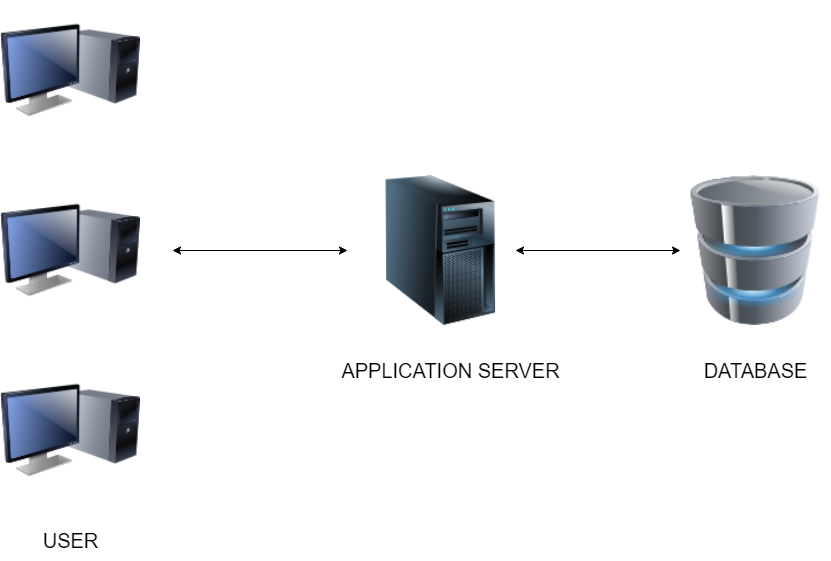

The diagram above was exported from draw.io. Its source (the exported page's mxGraphModel, read from the mxfile embedded in the PNG):
<mxGraphModel dx="1422" dy="793" grid="0" gridSize="10" guides="1" tooltips="1" connect="1" arrows="1" fold="1" page="1" pageScale="1" pageWidth="1200" pageHeight="1600" math="0" shadow="0">
  <root>
    <mxCell id="0" />
    <mxCell id="1" parent="0" />
    <mxCell id="4NpNRYUWXRdJ9FoQuJPE-4" value="" style="image;html=1;image=img/lib/clip_art/computers/Database_128x128.png;strokeColor=default;strokeWidth=1;fillColor=none;" vertex="1" parent="1">
      <mxGeometry x="840" y="375" width="150" height="150" as="geometry" />
    </mxCell>
    <mxCell id="4NpNRYUWXRdJ9FoQuJPE-13" style="edgeStyle=orthogonalEdgeStyle;rounded=0;orthogonalLoop=1;jettySize=auto;html=1;startArrow=classic;startFill=1;endArrow=classic;endFill=1;" edge="1" parent="1" source="4NpNRYUWXRdJ9FoQuJPE-5" target="4NpNRYUWXRdJ9FoQuJPE-4">
      <mxGeometry relative="1" as="geometry" />
    </mxCell>
    <mxCell id="4NpNRYUWXRdJ9FoQuJPE-5" value="" style="image;html=1;image=img/lib/clip_art/computers/Server_Tower_128x128.png;strokeColor=default;strokeWidth=1;fillColor=none;" vertex="1" parent="1">
      <mxGeometry x="525" y="375" width="150" height="150" as="geometry" />
    </mxCell>
    <mxCell id="4NpNRYUWXRdJ9FoQuJPE-7" value="" style="image;html=1;image=img/lib/clip_art/computers/Monitor_Tower_128x128.png;strokeColor=default;strokeWidth=1;fillColor=none;" vertex="1" parent="1">
      <mxGeometry x="160" y="200" width="140" height="140" as="geometry" />
    </mxCell>
    <mxCell id="4NpNRYUWXRdJ9FoQuJPE-11" style="edgeStyle=orthogonalEdgeStyle;rounded=0;orthogonalLoop=1;jettySize=auto;html=1;entryX=0;entryY=0.5;entryDx=0;entryDy=0;startArrow=classic;startFill=1;" edge="1" parent="1">
      <mxGeometry relative="1" as="geometry">
        <mxPoint x="507" y="450.0000000000001" as="targetPoint" />
        <mxPoint x="332" y="450" as="sourcePoint" />
      </mxGeometry>
    </mxCell>
    <mxCell id="4NpNRYUWXRdJ9FoQuJPE-8" value="" style="image;html=1;image=img/lib/clip_art/computers/Monitor_Tower_128x128.png;strokeColor=default;strokeWidth=1;fillColor=none;" vertex="1" parent="1">
      <mxGeometry x="160" y="380" width="140" height="140" as="geometry" />
    </mxCell>
    <mxCell id="4NpNRYUWXRdJ9FoQuJPE-9" value="" style="image;html=1;image=img/lib/clip_art/computers/Monitor_Tower_128x128.png;strokeColor=default;strokeWidth=1;fillColor=none;" vertex="1" parent="1">
      <mxGeometry x="160" y="560" width="140" height="140" as="geometry" />
    </mxCell>
    <mxCell id="4NpNRYUWXRdJ9FoQuJPE-14" value="DATABASE" style="text;html=1;align=center;verticalAlign=middle;resizable=0;points=[];autosize=1;strokeColor=none;fillColor=none;fontSize=20;" vertex="1" parent="1">
      <mxGeometry x="850" y="550" width="130" height="40" as="geometry" />
    </mxCell>
    <mxCell id="4NpNRYUWXRdJ9FoQuJPE-15" value="APPLICATION SERVER" style="text;html=1;align=center;verticalAlign=middle;resizable=0;points=[];autosize=1;strokeColor=none;fillColor=none;fontSize=20;" vertex="1" parent="1">
      <mxGeometry x="490" y="550" width="240" height="40" as="geometry" />
    </mxCell>
    <mxCell id="4NpNRYUWXRdJ9FoQuJPE-16" value="USER" style="text;html=1;align=center;verticalAlign=middle;resizable=0;points=[];autosize=1;strokeColor=none;fillColor=none;fontSize=20;" vertex="1" parent="1">
      <mxGeometry x="190" y="720" width="80" height="40" as="geometry" />
    </mxCell>
  </root>
</mxGraphModel>